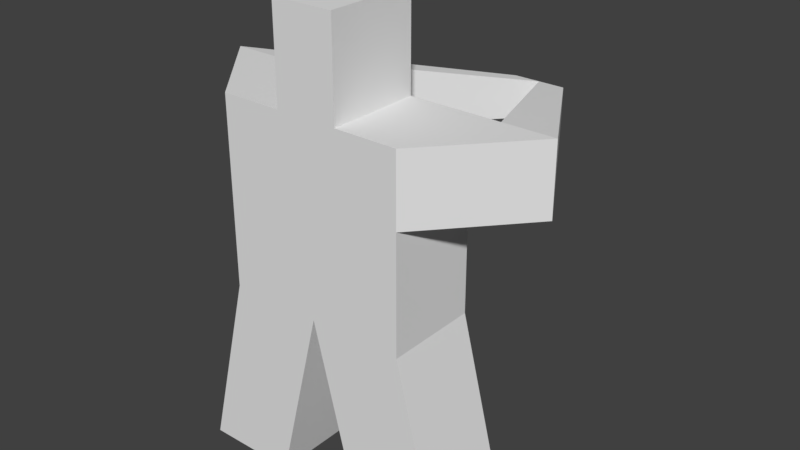 # Source: player.blend  (saved by Blender 2.79.0; exported with 4.5.12 LTS)
import bpy
from mathutils import Matrix  # noqa: F401  (used for matrix-valued properties, if any)

bpy.ops.wm.read_factory_settings(use_empty=True)
scene = bpy.context.scene
scene.name = 'Scene'

# ---- collections
col_collection_1 = bpy.data.collections.new('Collection 1'); scene.collection.children.link(col_collection_1)

# ---- materials (node trees are filled in below, after node groups)
mat_material = bpy.data.materials.new('Material')
mat_material.alpha_threshold = 0.0
mat_material.use_transparent_shadow = False
mat_material.roughness = 0.5
mat_material.line_color = (0.0, 0.0, 0.0, 1.0)

# ---- material node trees

# ---- world
world_world = bpy.data.worlds.new('World'); scene.world = world_world
world_world.color = (0.05088, 0.05088, 0.05088)
world_world.use_sun_shadow = False
world_world.sun_shadow_jitter_overblur = 0.0
world_world.cycles.sampling_method = 'MANUAL'

# ---- meshes
me_cube = bpy.data.meshes.new('Cube')
me_cube.from_pydata([(1.0, 0.5, -1.0), (1.0, -0.5, -1.0), (-1.0, -0.5, -1.0), (-1.0, 0.5, -1.0), (1.0, 0.5, 1.0), (1.0, -0.5, 1.0), (-1.0, -0.5, 1.0), (-1.0, 0.5, 1.0), (0.0, -0.5, -1.0), (1.788e-07, 0.5, -1.0), (1.5, 0.5, -3.0), (1.5, -0.5, -3.0), (0.5, -0.5, -3.0), (0.5, 0.5, -3.0), (-1.5, -0.5, -3.0), (-1.5, 0.5, -3.0), (-0.5, -0.5, -3.0), (-0.5, 0.5, -3.0), (1.0, -0.5, 0.25), (1.0, 0.5, 0.25), (-1.0, 0.5, 0.25), (-1.0, -0.5, 0.25), (1.875, 0.5, 1.0), (1.875, 0.5, 0.25), (-1.875, 0.5, 1.0), (-1.875, 0.5, 0.25), (0.3333, 0.5, 1.0), (-0.3333, 0.5, 1.0), (0.3333, -0.5, 1.0), (-0.3333, -0.5, 1.0), (0.3333, 0.5, 2.0), (-0.3333, 0.5, 2.0), (0.3333, -0.5, 2.0), (-0.3333, -0.5, 2.0), (1.313, 0.5, 1.0), (1.313, 0.5, 0.25), (-1.312, 0.5, 1.0), (-1.312, 0.5, 0.25), (0.9906, 2.0, 0.809), (0.9906, 2.0, 0.441), (0.7146, 2.0, 0.809), (0.7146, 2.0, 0.441), (0.4443, 2.0, 0.809), (0.4443, 2.0, 0.441), (0.7203, 2.0, 0.809), (0.7203, 2.0, 0.441)], [], [(2, 3, 15, 14), (27, 29, 33, 31), (2, 21, 20, 3), (1, 18, 5, 28, 29, 6, 21, 2, 8), (37, 25, 43, 45), (4, 19, 0, 9, 3, 20, 7, 27, 26), (8, 9, 13, 12), (10, 11, 12, 13), (1, 8, 12, 11), (9, 0, 10, 13), (0, 1, 11, 10), (15, 17, 16, 14), (8, 2, 14, 16), (9, 8, 16, 17), (3, 9, 17, 15), (0, 19, 18, 1), (5, 18, 23, 22), (19, 23, 18), (35, 34, 40, 41), (21, 25, 20), (5, 22, 4), (6, 24, 25, 21), (7, 24, 6), (7, 6, 29, 27), (5, 4, 26, 28), (31, 33, 32, 30), (29, 28, 32, 33), (26, 27, 31, 30), (28, 26, 30, 32), (4, 34, 35, 19), (7, 20, 37, 36), (38, 39, 41, 40), (34, 22, 38, 40), (23, 35, 41, 39), (22, 23, 39, 38), (42, 44, 45, 43), (24, 36, 44, 42), (36, 37, 45, 44), (25, 24, 42, 43)])
me_cube.materials.append(mat_material)
me_cube.use_remesh_preserve_volume = False
me_cube.use_remesh_preserve_attributes = False
me_cube.use_mirror_vertex_groups = False
me_cube.update()

# ---- objects
ob_cube = bpy.data.objects.new('Cube', me_cube)

# ---- transforms, parenting, visibility, modifiers, constraints
ob_cube.location = (0.0, 0.0, 0.0)
ob_cube.lock_rotations_4d = False
ob_cube.empty_display_type = 'ARROWS'
ob_cube.lineart.crease_threshold = 0.0

# ---- collection membership
col_collection_1.objects.link(ob_cube)

# ---- scene / render settings (as saved in the file)
scene.frame_start = 1; scene.frame_end = 250; scene.frame_set(1)
scene.render.engine = 'BLENDER_EEVEE_NEXT'
scene.render.resolution_percentage = 50
scene.render.dither_intensity = 0.0
scene.cycles.use_denoising = False
scene.cycles.samples = 128
scene.cycles.sampling_pattern = 'TABULATED_SOBOL'
scene.cycles.use_adaptive_sampling = False
scene.cycles.use_light_tree = False
scene.cycles.blur_glossy = 0.0
scene.cycles.sample_clamp_indirect = 0.0
scene.view_settings.view_transform = 'Standard'
bpy.context.view_layer.update()

# ---- added for rendering (the .blend has no active camera and no usable light): camera, sun
cam_auto = bpy.data.cameras.new('AutoCamera')
cam_auto.lens = 50.0
cam_auto.sensor_width = 36.0
cam_auto.clip_end = 1000.0
ob_auto_camera = bpy.data.objects.new('AutoCamera', cam_auto)
scene.collection.objects.link(ob_auto_camera)
ob_auto_camera.location = (6.22811, -6.72373, 4.48249)
ob_auto_camera.rotation_euler = (1.09748, -7.21219e-08, 0.694738)
scene.camera = ob_auto_camera
light_auto_sun = bpy.data.lights.new('AutoSun', 'SUN')
light_auto_sun.energy = 3.0
light_auto_sun.angle = 0.0523599
ob_auto_sun = bpy.data.objects.new('AutoSun', light_auto_sun)
scene.collection.objects.link(ob_auto_sun)
ob_auto_sun.rotation_euler = (0.872665, 0.174533, 0.523599)
bpy.context.view_layer.update()
